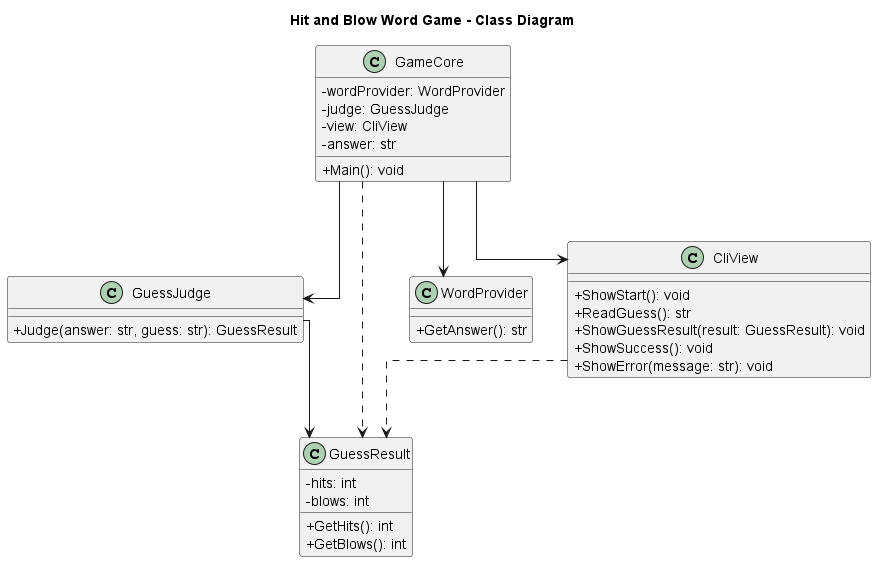

The diagram above was rendered by PlantUML. Its source (embedded in the PNG):
@startuml HitAndBlowClassDiagram
title Hit and Blow Word Game - Class Diagram

skinparam classAttributeIconSize 0
skinparam linetype ortho

class GameCore {
  -wordProvider: WordProvider
  -judge: GuessJudge
  -view: CliView
  -answer: str
  +Main(): void
}

class GuessJudge {
  +Judge(answer: str, guess: str): GuessResult
}

class GuessResult {
  -hits: int
  -blows: int
  +GetHits(): int
  +GetBlows(): int
}

class WordProvider {
  +GetAnswer(): str
}

class CliView {
  +ShowStart(): void
  +ReadGuess(): str
  +ShowGuessResult(result: GuessResult): void
  +ShowSuccess(): void
  +ShowError(message: str): void
}


GameCore --> WordProvider
GameCore --> GuessJudge
GameCore --> CliView
GameCore ..> GuessResult

GuessJudge --> GuessResult
CliView ..> GuessResult

@enduml